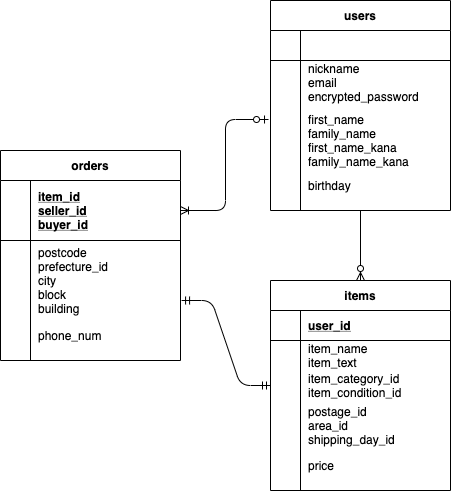

The diagram above was exported from draw.io. Its source (the exported page's mxGraphModel, read from the mxfile embedded in the PNG):
<mxGraphModel dx="1057" dy="526" grid="1" gridSize="10" guides="1" tooltips="1" connect="1" arrows="1" fold="1" page="1" pageScale="1" pageWidth="827" pageHeight="1169" math="0" shadow="0">
  <root>
    <mxCell id="0" />
    <mxCell id="1" parent="0" />
    <mxCell id="2" value="users" style="shape=table;startSize=30;container=1;collapsible=1;childLayout=tableLayout;fixedRows=1;rowLines=0;fontStyle=1;align=center;resizeLast=1;" vertex="1" parent="1">
      <mxGeometry x="440" y="120" width="180" height="210" as="geometry" />
    </mxCell>
    <mxCell id="3" value="" style="shape=partialRectangle;collapsible=0;dropTarget=0;pointerEvents=0;fillColor=none;top=0;left=0;bottom=1;right=0;points=[[0,0.5],[1,0.5]];portConstraint=eastwest;" vertex="1" parent="2">
      <mxGeometry y="30" width="180" height="30" as="geometry" />
    </mxCell>
    <mxCell id="4" value="" style="shape=partialRectangle;connectable=0;fillColor=none;top=0;left=0;bottom=0;right=0;fontStyle=1;overflow=hidden;" vertex="1" parent="3">
      <mxGeometry width="30" height="30" as="geometry" />
    </mxCell>
    <mxCell id="5" value="" style="shape=partialRectangle;connectable=0;fillColor=none;top=0;left=0;bottom=0;right=0;align=left;spacingLeft=6;fontStyle=5;overflow=hidden;" vertex="1" parent="3">
      <mxGeometry x="30" width="150" height="30" as="geometry" />
    </mxCell>
    <mxCell id="6" value="" style="shape=partialRectangle;collapsible=0;dropTarget=0;pointerEvents=0;fillColor=none;top=0;left=0;bottom=0;right=0;points=[[0,0.5],[1,0.5]];portConstraint=eastwest;" vertex="1" parent="2">
      <mxGeometry y="60" width="180" height="50" as="geometry" />
    </mxCell>
    <mxCell id="7" value="" style="shape=partialRectangle;connectable=0;fillColor=none;top=0;left=0;bottom=0;right=0;editable=1;overflow=hidden;" vertex="1" parent="6">
      <mxGeometry width="30" height="50" as="geometry" />
    </mxCell>
    <mxCell id="8" value="nickname&#10;email&#10;encrypted_password&#10;" style="shape=partialRectangle;connectable=0;fillColor=none;top=0;left=0;bottom=0;right=0;align=left;spacingLeft=6;overflow=hidden;" vertex="1" parent="6">
      <mxGeometry x="30" width="150" height="50" as="geometry" />
    </mxCell>
    <mxCell id="9" value="" style="shape=partialRectangle;collapsible=0;dropTarget=0;pointerEvents=0;fillColor=none;top=0;left=0;bottom=0;right=0;points=[[0,0.5],[1,0.5]];portConstraint=eastwest;" vertex="1" parent="2">
      <mxGeometry y="110" width="180" height="60" as="geometry" />
    </mxCell>
    <mxCell id="10" value="" style="shape=partialRectangle;connectable=0;fillColor=none;top=0;left=0;bottom=0;right=0;editable=1;overflow=hidden;" vertex="1" parent="9">
      <mxGeometry width="30" height="60" as="geometry" />
    </mxCell>
    <mxCell id="11" value="first_name&#10;family_name&#10;first_name_kana&#10;family_name_kana" style="shape=partialRectangle;connectable=0;fillColor=none;top=0;left=0;bottom=0;right=0;align=left;spacingLeft=6;overflow=hidden;" vertex="1" parent="9">
      <mxGeometry x="30" width="150" height="60" as="geometry" />
    </mxCell>
    <mxCell id="12" value="" style="shape=partialRectangle;collapsible=0;dropTarget=0;pointerEvents=0;fillColor=none;top=0;left=0;bottom=0;right=0;points=[[0,0.5],[1,0.5]];portConstraint=eastwest;" vertex="1" parent="2">
      <mxGeometry y="170" width="180" height="30" as="geometry" />
    </mxCell>
    <mxCell id="13" value="" style="shape=partialRectangle;connectable=0;fillColor=none;top=0;left=0;bottom=0;right=0;editable=1;overflow=hidden;" vertex="1" parent="12">
      <mxGeometry width="30" height="30" as="geometry" />
    </mxCell>
    <mxCell id="14" value="birthday" style="shape=partialRectangle;connectable=0;fillColor=none;top=0;left=0;bottom=0;right=0;align=left;spacingLeft=6;overflow=hidden;" vertex="1" parent="12">
      <mxGeometry x="30" width="150" height="30" as="geometry" />
    </mxCell>
    <mxCell id="28" value="items" style="shape=table;startSize=30;container=1;collapsible=1;childLayout=tableLayout;fixedRows=1;rowLines=0;fontStyle=1;align=center;resizeLast=1;" vertex="1" parent="1">
      <mxGeometry x="440" y="400" width="180" height="210" as="geometry" />
    </mxCell>
    <mxCell id="29" value="" style="shape=partialRectangle;collapsible=0;dropTarget=0;pointerEvents=0;fillColor=none;top=0;left=0;bottom=1;right=0;points=[[0,0.5],[1,0.5]];portConstraint=eastwest;" vertex="1" parent="28">
      <mxGeometry y="30" width="180" height="30" as="geometry" />
    </mxCell>
    <mxCell id="30" value="" style="shape=partialRectangle;connectable=0;fillColor=none;top=0;left=0;bottom=0;right=0;fontStyle=1;overflow=hidden;" vertex="1" parent="29">
      <mxGeometry width="30" height="30" as="geometry" />
    </mxCell>
    <mxCell id="31" value="user_id" style="shape=partialRectangle;connectable=0;fillColor=none;top=0;left=0;bottom=0;right=0;align=left;spacingLeft=6;fontStyle=5;overflow=hidden;" vertex="1" parent="29">
      <mxGeometry x="30" width="150" height="30" as="geometry" />
    </mxCell>
    <mxCell id="32" value="" style="shape=partialRectangle;collapsible=0;dropTarget=0;pointerEvents=0;fillColor=none;top=0;left=0;bottom=0;right=0;points=[[0,0.5],[1,0.5]];portConstraint=eastwest;" vertex="1" parent="28">
      <mxGeometry y="60" width="180" height="30" as="geometry" />
    </mxCell>
    <mxCell id="33" value="" style="shape=partialRectangle;connectable=0;fillColor=none;top=0;left=0;bottom=0;right=0;editable=1;overflow=hidden;" vertex="1" parent="32">
      <mxGeometry width="30" height="30" as="geometry" />
    </mxCell>
    <mxCell id="34" value="item_name&#10;item_text" style="shape=partialRectangle;connectable=0;fillColor=none;top=0;left=0;bottom=0;right=0;align=left;spacingLeft=6;overflow=hidden;" vertex="1" parent="32">
      <mxGeometry x="30" width="150" height="30" as="geometry" />
    </mxCell>
    <mxCell id="35" value="" style="shape=partialRectangle;collapsible=0;dropTarget=0;pointerEvents=0;fillColor=none;top=0;left=0;bottom=0;right=0;points=[[0,0.5],[1,0.5]];portConstraint=eastwest;" vertex="1" parent="28">
      <mxGeometry y="90" width="180" height="30" as="geometry" />
    </mxCell>
    <mxCell id="36" value="" style="shape=partialRectangle;connectable=0;fillColor=none;top=0;left=0;bottom=0;right=0;editable=1;overflow=hidden;" vertex="1" parent="35">
      <mxGeometry width="30" height="30" as="geometry" />
    </mxCell>
    <mxCell id="37" value="item_category_id&#10;item_condition_id&#10;" style="shape=partialRectangle;connectable=0;fillColor=none;top=0;left=0;bottom=0;right=0;align=left;spacingLeft=6;overflow=hidden;" vertex="1" parent="35">
      <mxGeometry x="30" width="150" height="30" as="geometry" />
    </mxCell>
    <mxCell id="38" value="" style="shape=partialRectangle;collapsible=0;dropTarget=0;pointerEvents=0;fillColor=none;top=0;left=0;bottom=0;right=0;points=[[0,0.5],[1,0.5]];portConstraint=eastwest;" vertex="1" parent="28">
      <mxGeometry y="120" width="180" height="50" as="geometry" />
    </mxCell>
    <mxCell id="39" value="" style="shape=partialRectangle;connectable=0;fillColor=none;top=0;left=0;bottom=0;right=0;editable=1;overflow=hidden;" vertex="1" parent="38">
      <mxGeometry width="30" height="50" as="geometry" />
    </mxCell>
    <mxCell id="40" value="postage_id&#10;area_id&#10;shipping_day_id" style="shape=partialRectangle;connectable=0;fillColor=none;top=0;left=0;bottom=0;right=0;align=left;spacingLeft=6;overflow=hidden;" vertex="1" parent="38">
      <mxGeometry x="30" width="150" height="50" as="geometry" />
    </mxCell>
    <mxCell id="51" value="" style="shape=partialRectangle;collapsible=0;dropTarget=0;pointerEvents=0;fillColor=none;top=0;left=0;bottom=0;right=0;points=[[0,0.5],[1,0.5]];portConstraint=eastwest;" vertex="1" parent="28">
      <mxGeometry y="170" width="180" height="30" as="geometry" />
    </mxCell>
    <mxCell id="52" value="" style="shape=partialRectangle;connectable=0;fillColor=none;top=0;left=0;bottom=0;right=0;editable=1;overflow=hidden;" vertex="1" parent="51">
      <mxGeometry width="30" height="30" as="geometry" />
    </mxCell>
    <mxCell id="53" value="price" style="shape=partialRectangle;connectable=0;fillColor=none;top=0;left=0;bottom=0;right=0;align=left;spacingLeft=6;overflow=hidden;" vertex="1" parent="51">
      <mxGeometry x="30" width="150" height="30" as="geometry" />
    </mxCell>
    <mxCell id="15" value="orders" style="shape=table;startSize=30;container=1;collapsible=1;childLayout=tableLayout;fixedRows=1;rowLines=0;fontStyle=1;align=center;resizeLast=1;" vertex="1" parent="1">
      <mxGeometry x="170" y="270" width="180" height="210" as="geometry" />
    </mxCell>
    <mxCell id="16" value="" style="shape=partialRectangle;collapsible=0;dropTarget=0;pointerEvents=0;fillColor=none;top=0;left=0;bottom=1;right=0;points=[[0,0.5],[1,0.5]];portConstraint=eastwest;" vertex="1" parent="15">
      <mxGeometry y="30" width="180" height="60" as="geometry" />
    </mxCell>
    <mxCell id="17" value="" style="shape=partialRectangle;connectable=0;fillColor=none;top=0;left=0;bottom=0;right=0;fontStyle=1;overflow=hidden;" vertex="1" parent="16">
      <mxGeometry width="30" height="60" as="geometry" />
    </mxCell>
    <mxCell id="18" value="item_id&#10;seller_id&#10;buyer_id" style="shape=partialRectangle;connectable=0;fillColor=none;top=0;left=0;bottom=0;right=0;align=left;spacingLeft=6;fontStyle=5;overflow=hidden;" vertex="1" parent="16">
      <mxGeometry x="30" width="150" height="60" as="geometry" />
    </mxCell>
    <mxCell id="19" value="" style="shape=partialRectangle;collapsible=0;dropTarget=0;pointerEvents=0;fillColor=none;top=0;left=0;bottom=0;right=0;points=[[0,0.5],[1,0.5]];portConstraint=eastwest;" vertex="1" parent="15">
      <mxGeometry y="90" width="180" height="80" as="geometry" />
    </mxCell>
    <mxCell id="20" value="" style="shape=partialRectangle;connectable=0;fillColor=none;top=0;left=0;bottom=0;right=0;editable=1;overflow=hidden;" vertex="1" parent="19">
      <mxGeometry width="30" height="80" as="geometry" />
    </mxCell>
    <mxCell id="21" value="postcode&#10;prefecture_id&#10;city&#10;block&#10;building" style="shape=partialRectangle;connectable=0;fillColor=none;top=0;left=0;bottom=0;right=0;align=left;spacingLeft=6;overflow=hidden;" vertex="1" parent="19">
      <mxGeometry x="30" width="150" height="80" as="geometry" />
    </mxCell>
    <mxCell id="22" value="" style="shape=partialRectangle;collapsible=0;dropTarget=0;pointerEvents=0;fillColor=none;top=0;left=0;bottom=0;right=0;points=[[0,0.5],[1,0.5]];portConstraint=eastwest;" vertex="1" parent="15">
      <mxGeometry y="170" width="180" height="30" as="geometry" />
    </mxCell>
    <mxCell id="23" value="" style="shape=partialRectangle;connectable=0;fillColor=none;top=0;left=0;bottom=0;right=0;editable=1;overflow=hidden;" vertex="1" parent="22">
      <mxGeometry width="30" height="30" as="geometry" />
    </mxCell>
    <mxCell id="24" value="phone_num" style="shape=partialRectangle;connectable=0;fillColor=none;top=0;left=0;bottom=0;right=0;align=left;spacingLeft=6;overflow=hidden;" vertex="1" parent="22">
      <mxGeometry x="30" width="150" height="30" as="geometry" />
    </mxCell>
    <mxCell id="54" value="" style="fontSize=12;html=1;endArrow=ERzeroToMany;endFill=1;entryX=0.5;entryY=0;entryDx=0;entryDy=0;exitX=0.5;exitY=1;exitDx=0;exitDy=0;" edge="1" parent="1" source="2" target="28">
      <mxGeometry width="100" height="100" relative="1" as="geometry">
        <mxPoint x="360" y="420" as="sourcePoint" />
        <mxPoint x="460" y="320" as="targetPoint" />
      </mxGeometry>
    </mxCell>
    <mxCell id="56" value="" style="edgeStyle=entityRelationEdgeStyle;fontSize=12;html=1;endArrow=ERmandOne;startArrow=ERmandOne;entryX=0;entryY=0.5;entryDx=0;entryDy=0;exitX=1.006;exitY=0.75;exitDx=0;exitDy=0;exitPerimeter=0;" edge="1" parent="1" source="19" target="35">
      <mxGeometry width="100" height="100" relative="1" as="geometry">
        <mxPoint x="360" y="420" as="sourcePoint" />
        <mxPoint x="460" y="320" as="targetPoint" />
      </mxGeometry>
    </mxCell>
    <mxCell id="59" value="" style="edgeStyle=orthogonalEdgeStyle;fontSize=12;html=1;endArrow=ERoneToMany;startArrow=ERzeroToOne;exitX=-0.011;exitY=0.15;exitDx=0;exitDy=0;exitPerimeter=0;entryX=1;entryY=0.5;entryDx=0;entryDy=0;" edge="1" parent="1" source="9" target="16">
      <mxGeometry width="100" height="100" relative="1" as="geometry">
        <mxPoint x="280" y="280" as="sourcePoint" />
        <mxPoint x="380" y="180" as="targetPoint" />
      </mxGeometry>
    </mxCell>
  </root>
</mxGraphModel>